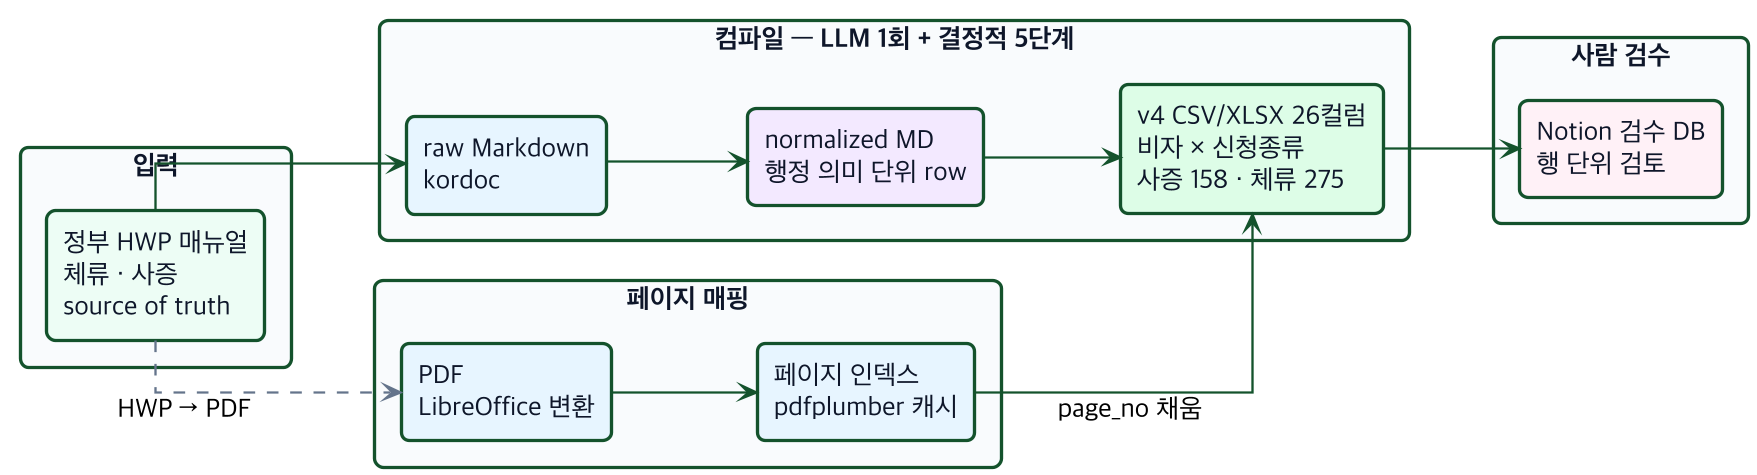

The diagram above was rendered by PlantUML. Its source (embedded in the PNG):
@startuml
!theme plain
skinparam backgroundColor #ffffff
skinparam shadowing false
skinparam dpi 160
skinparam defaultFontName "Apple SD Gothic Neo"
skinparam defaultFontSize 16
skinparam linetype ortho
skinparam nodesep 72
skinparam ranksep 82
skinparam ArrowColor #14532d
skinparam ArrowThickness 1.4
skinparam RoundCorner 10
skinparam packageStyle rectangle
skinparam packageBackgroundColor #f8fafc
skinparam packageBorderColor #14532d
skinparam packageFontColor #14532d
skinparam packageFontSize 18
skinparam rectangleBorderColor #14532d
skinparam rectangleFontColor #0f172a
skinparam rectangleBorderThickness 2
left to right direction

package "입력" as P_IN {
  rectangle "정부 HWP 매뉴얼\n체류 · 사증\nsource of truth" as HWP #ecfdf5
}

package "컴파일 — LLM 1회 + 결정적 5단계" as P_COMPILE {
  rectangle "raw Markdown\nkordoc" as MD #e7f5ff
  rectangle "normalized MD\n행정 의미 단위 row" as NORM #f3e8ff
  rectangle "v4 CSV/XLSX 26컬럼\n비자 × 신청종류\n사증 158 · 체류 275" as CSV #dcfce7
  MD -down-> NORM
  NORM -down-> CSV
}

package "페이지 매핑" as P_PAGE {
  rectangle "PDF\nLibreOffice 변환" as PDF #e7f5ff
  rectangle "페이지 인덱스\npdfplumber 캐시" as PAGES #e7f5ff
  PDF -down-> PAGES
}

package "사람 검수" as P_REVIEW {
  rectangle "Notion 검수 DB\n행 단위 검토" as REV #fff0f6
}

HWP --> MD
HWP -[#64748b,dashed]-> PDF : HWP → PDF
PAGES --> CSV : page_no 채움
CSV --> REV
@enduml